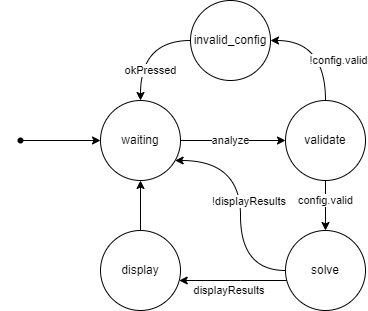

The diagram above was exported from draw.io. Its source (the exported page's mxGraphModel, read from the mxfile embedded in the PNG):
<mxGraphModel dx="825" dy="434" grid="1" gridSize="10" guides="1" tooltips="1" connect="1" arrows="1" fold="1" page="1" pageScale="1" pageWidth="850" pageHeight="1100" math="0" shadow="0">
  <root>
    <mxCell id="0" />
    <mxCell id="1" parent="0" />
    <mxCell id="wAnR99kwRRqDRrM3oT_l-17" value="" style="edgeStyle=orthogonalEdgeStyle;rounded=0;orthogonalLoop=1;jettySize=auto;html=1;" edge="1" parent="1" source="wAnR99kwRRqDRrM3oT_l-3" target="wAnR99kwRRqDRrM3oT_l-16">
      <mxGeometry relative="1" as="geometry" />
    </mxCell>
    <mxCell id="wAnR99kwRRqDRrM3oT_l-19" value="analyze" style="edgeLabel;html=1;align=center;verticalAlign=middle;resizable=0;points=[];" vertex="1" connectable="0" parent="wAnR99kwRRqDRrM3oT_l-17">
      <mxGeometry x="-0.1276" y="-2" relative="1" as="geometry">
        <mxPoint x="4" y="-2" as="offset" />
      </mxGeometry>
    </mxCell>
    <mxCell id="wAnR99kwRRqDRrM3oT_l-3" value="waiting" style="ellipse;whiteSpace=wrap;html=1;aspect=fixed;" vertex="1" parent="1">
      <mxGeometry x="160" y="160" width="80" height="80" as="geometry" />
    </mxCell>
    <mxCell id="wAnR99kwRRqDRrM3oT_l-4" value="" style="edgeStyle=orthogonalEdgeStyle;rounded=0;orthogonalLoop=1;jettySize=auto;html=1;" edge="1" parent="1" source="wAnR99kwRRqDRrM3oT_l-5" target="wAnR99kwRRqDRrM3oT_l-3">
      <mxGeometry relative="1" as="geometry" />
    </mxCell>
    <mxCell id="wAnR99kwRRqDRrM3oT_l-5" value="" style="shape=waypoint;sketch=0;fillStyle=solid;size=6;pointerEvents=1;points=[];fillColor=none;resizable=0;rotatable=0;perimeter=centerPerimeter;snapToPoint=1;" vertex="1" parent="1">
      <mxGeometry x="60" y="180" width="40" height="40" as="geometry" />
    </mxCell>
    <mxCell id="wAnR99kwRRqDRrM3oT_l-16" value="validate" style="ellipse;whiteSpace=wrap;html=1;aspect=fixed;" vertex="1" parent="1">
      <mxGeometry x="345" y="160" width="80" height="80" as="geometry" />
    </mxCell>
    <mxCell id="wAnR99kwRRqDRrM3oT_l-20" value="" style="edgeStyle=orthogonalEdgeStyle;rounded=0;orthogonalLoop=1;jettySize=auto;html=1;startArrow=classic;startFill=1;endArrow=none;endFill=0;curved=1;" edge="1" parent="1" source="wAnR99kwRRqDRrM3oT_l-22" target="wAnR99kwRRqDRrM3oT_l-16">
      <mxGeometry relative="1" as="geometry">
        <mxPoint x="320" y="150" as="sourcePoint" />
        <mxPoint x="355" y="210" as="targetPoint" />
        <Array as="points">
          <mxPoint x="385" y="100" />
        </Array>
      </mxGeometry>
    </mxCell>
    <mxCell id="wAnR99kwRRqDRrM3oT_l-21" value="!config.valid" style="edgeLabel;html=1;align=center;verticalAlign=middle;resizable=0;points=[];" vertex="1" connectable="0" parent="wAnR99kwRRqDRrM3oT_l-20">
      <mxGeometry x="-0.1276" y="-2" relative="1" as="geometry">
        <mxPoint x="18" y="18" as="offset" />
      </mxGeometry>
    </mxCell>
    <mxCell id="wAnR99kwRRqDRrM3oT_l-22" value="invalid_config" style="ellipse;whiteSpace=wrap;html=1;aspect=fixed;" vertex="1" parent="1">
      <mxGeometry x="250" y="60" width="80" height="80" as="geometry" />
    </mxCell>
    <mxCell id="wAnR99kwRRqDRrM3oT_l-23" value="" style="edgeStyle=orthogonalEdgeStyle;rounded=0;orthogonalLoop=1;jettySize=auto;html=1;startArrow=classic;startFill=1;endArrow=none;endFill=0;curved=1;" edge="1" parent="1" source="wAnR99kwRRqDRrM3oT_l-3" target="wAnR99kwRRqDRrM3oT_l-22">
      <mxGeometry relative="1" as="geometry">
        <mxPoint x="340" y="110" as="sourcePoint" />
        <mxPoint x="395" y="170" as="targetPoint" />
        <Array as="points">
          <mxPoint x="200" y="100" />
        </Array>
      </mxGeometry>
    </mxCell>
    <mxCell id="wAnR99kwRRqDRrM3oT_l-24" value="okPressed" style="edgeLabel;html=1;align=center;verticalAlign=middle;resizable=0;points=[];" vertex="1" connectable="0" parent="wAnR99kwRRqDRrM3oT_l-23">
      <mxGeometry x="-0.1276" y="-2" relative="1" as="geometry">
        <mxPoint x="8" y="18" as="offset" />
      </mxGeometry>
    </mxCell>
    <mxCell id="wAnR99kwRRqDRrM3oT_l-25" value="" style="edgeStyle=orthogonalEdgeStyle;rounded=0;orthogonalLoop=1;jettySize=auto;html=1;startArrow=classic;startFill=1;endArrow=none;endFill=0;curved=1;" edge="1" parent="1" source="wAnR99kwRRqDRrM3oT_l-27" target="wAnR99kwRRqDRrM3oT_l-16">
      <mxGeometry relative="1" as="geometry">
        <mxPoint x="350" y="320" as="sourcePoint" />
        <mxPoint x="395" y="170" as="targetPoint" />
        <Array as="points">
          <mxPoint x="385" y="310" />
          <mxPoint x="385" y="310" />
        </Array>
      </mxGeometry>
    </mxCell>
    <mxCell id="wAnR99kwRRqDRrM3oT_l-26" value="config.valid" style="edgeLabel;html=1;align=center;verticalAlign=middle;resizable=0;points=[];" vertex="1" connectable="0" parent="wAnR99kwRRqDRrM3oT_l-25">
      <mxGeometry x="-0.1276" y="-2" relative="1" as="geometry">
        <mxPoint x="-2" y="-8" as="offset" />
      </mxGeometry>
    </mxCell>
    <mxCell id="wAnR99kwRRqDRrM3oT_l-36" value="" style="edgeStyle=orthogonalEdgeStyle;curved=1;rounded=0;orthogonalLoop=1;jettySize=auto;html=1;startArrow=none;startFill=0;endArrow=classic;endFill=1;" edge="1" parent="1" source="wAnR99kwRRqDRrM3oT_l-27" target="wAnR99kwRRqDRrM3oT_l-30">
      <mxGeometry relative="1" as="geometry">
        <Array as="points">
          <mxPoint x="300" y="340" />
          <mxPoint x="300" y="340" />
        </Array>
      </mxGeometry>
    </mxCell>
    <mxCell id="wAnR99kwRRqDRrM3oT_l-37" value="displayResults&amp;nbsp;" style="edgeLabel;html=1;align=center;verticalAlign=middle;resizable=0;points=[];" vertex="1" connectable="0" parent="wAnR99kwRRqDRrM3oT_l-36">
      <mxGeometry x="-0.2" relative="1" as="geometry">
        <mxPoint x="-13" y="10" as="offset" />
      </mxGeometry>
    </mxCell>
    <mxCell id="wAnR99kwRRqDRrM3oT_l-27" value="solve" style="ellipse;whiteSpace=wrap;html=1;aspect=fixed;" vertex="1" parent="1">
      <mxGeometry x="345" y="290" width="80" height="80" as="geometry" />
    </mxCell>
    <mxCell id="wAnR99kwRRqDRrM3oT_l-30" value="display" style="ellipse;whiteSpace=wrap;html=1;aspect=fixed;" vertex="1" parent="1">
      <mxGeometry x="160" y="290" width="80" height="80" as="geometry" />
    </mxCell>
    <mxCell id="wAnR99kwRRqDRrM3oT_l-32" value="" style="edgeStyle=orthogonalEdgeStyle;rounded=0;orthogonalLoop=1;jettySize=auto;html=1;curved=1;" edge="1" parent="1" source="wAnR99kwRRqDRrM3oT_l-27" target="wAnR99kwRRqDRrM3oT_l-3">
      <mxGeometry relative="1" as="geometry">
        <mxPoint x="250" y="210" as="sourcePoint" />
        <mxPoint x="270" y="260" as="targetPoint" />
        <Array as="points">
          <mxPoint x="300" y="330" />
          <mxPoint x="300" y="220" />
        </Array>
      </mxGeometry>
    </mxCell>
    <mxCell id="wAnR99kwRRqDRrM3oT_l-33" value="!displayResults&amp;nbsp;" style="edgeLabel;html=1;align=center;verticalAlign=middle;resizable=0;points=[];" vertex="1" connectable="0" parent="wAnR99kwRRqDRrM3oT_l-32">
      <mxGeometry x="-0.1276" y="-2" relative="1" as="geometry">
        <mxPoint x="8" y="-18" as="offset" />
      </mxGeometry>
    </mxCell>
    <mxCell id="wAnR99kwRRqDRrM3oT_l-38" value="" style="edgeStyle=orthogonalEdgeStyle;curved=1;rounded=0;orthogonalLoop=1;jettySize=auto;html=1;startArrow=none;startFill=0;endArrow=classic;endFill=1;" edge="1" parent="1" source="wAnR99kwRRqDRrM3oT_l-30" target="wAnR99kwRRqDRrM3oT_l-3">
      <mxGeometry relative="1" as="geometry">
        <mxPoint x="356.2701665379259" y="350" as="sourcePoint" />
        <mxPoint x="248.7298334620741" y="350" as="targetPoint" />
        <Array as="points" />
      </mxGeometry>
    </mxCell>
  </root>
</mxGraphModel>